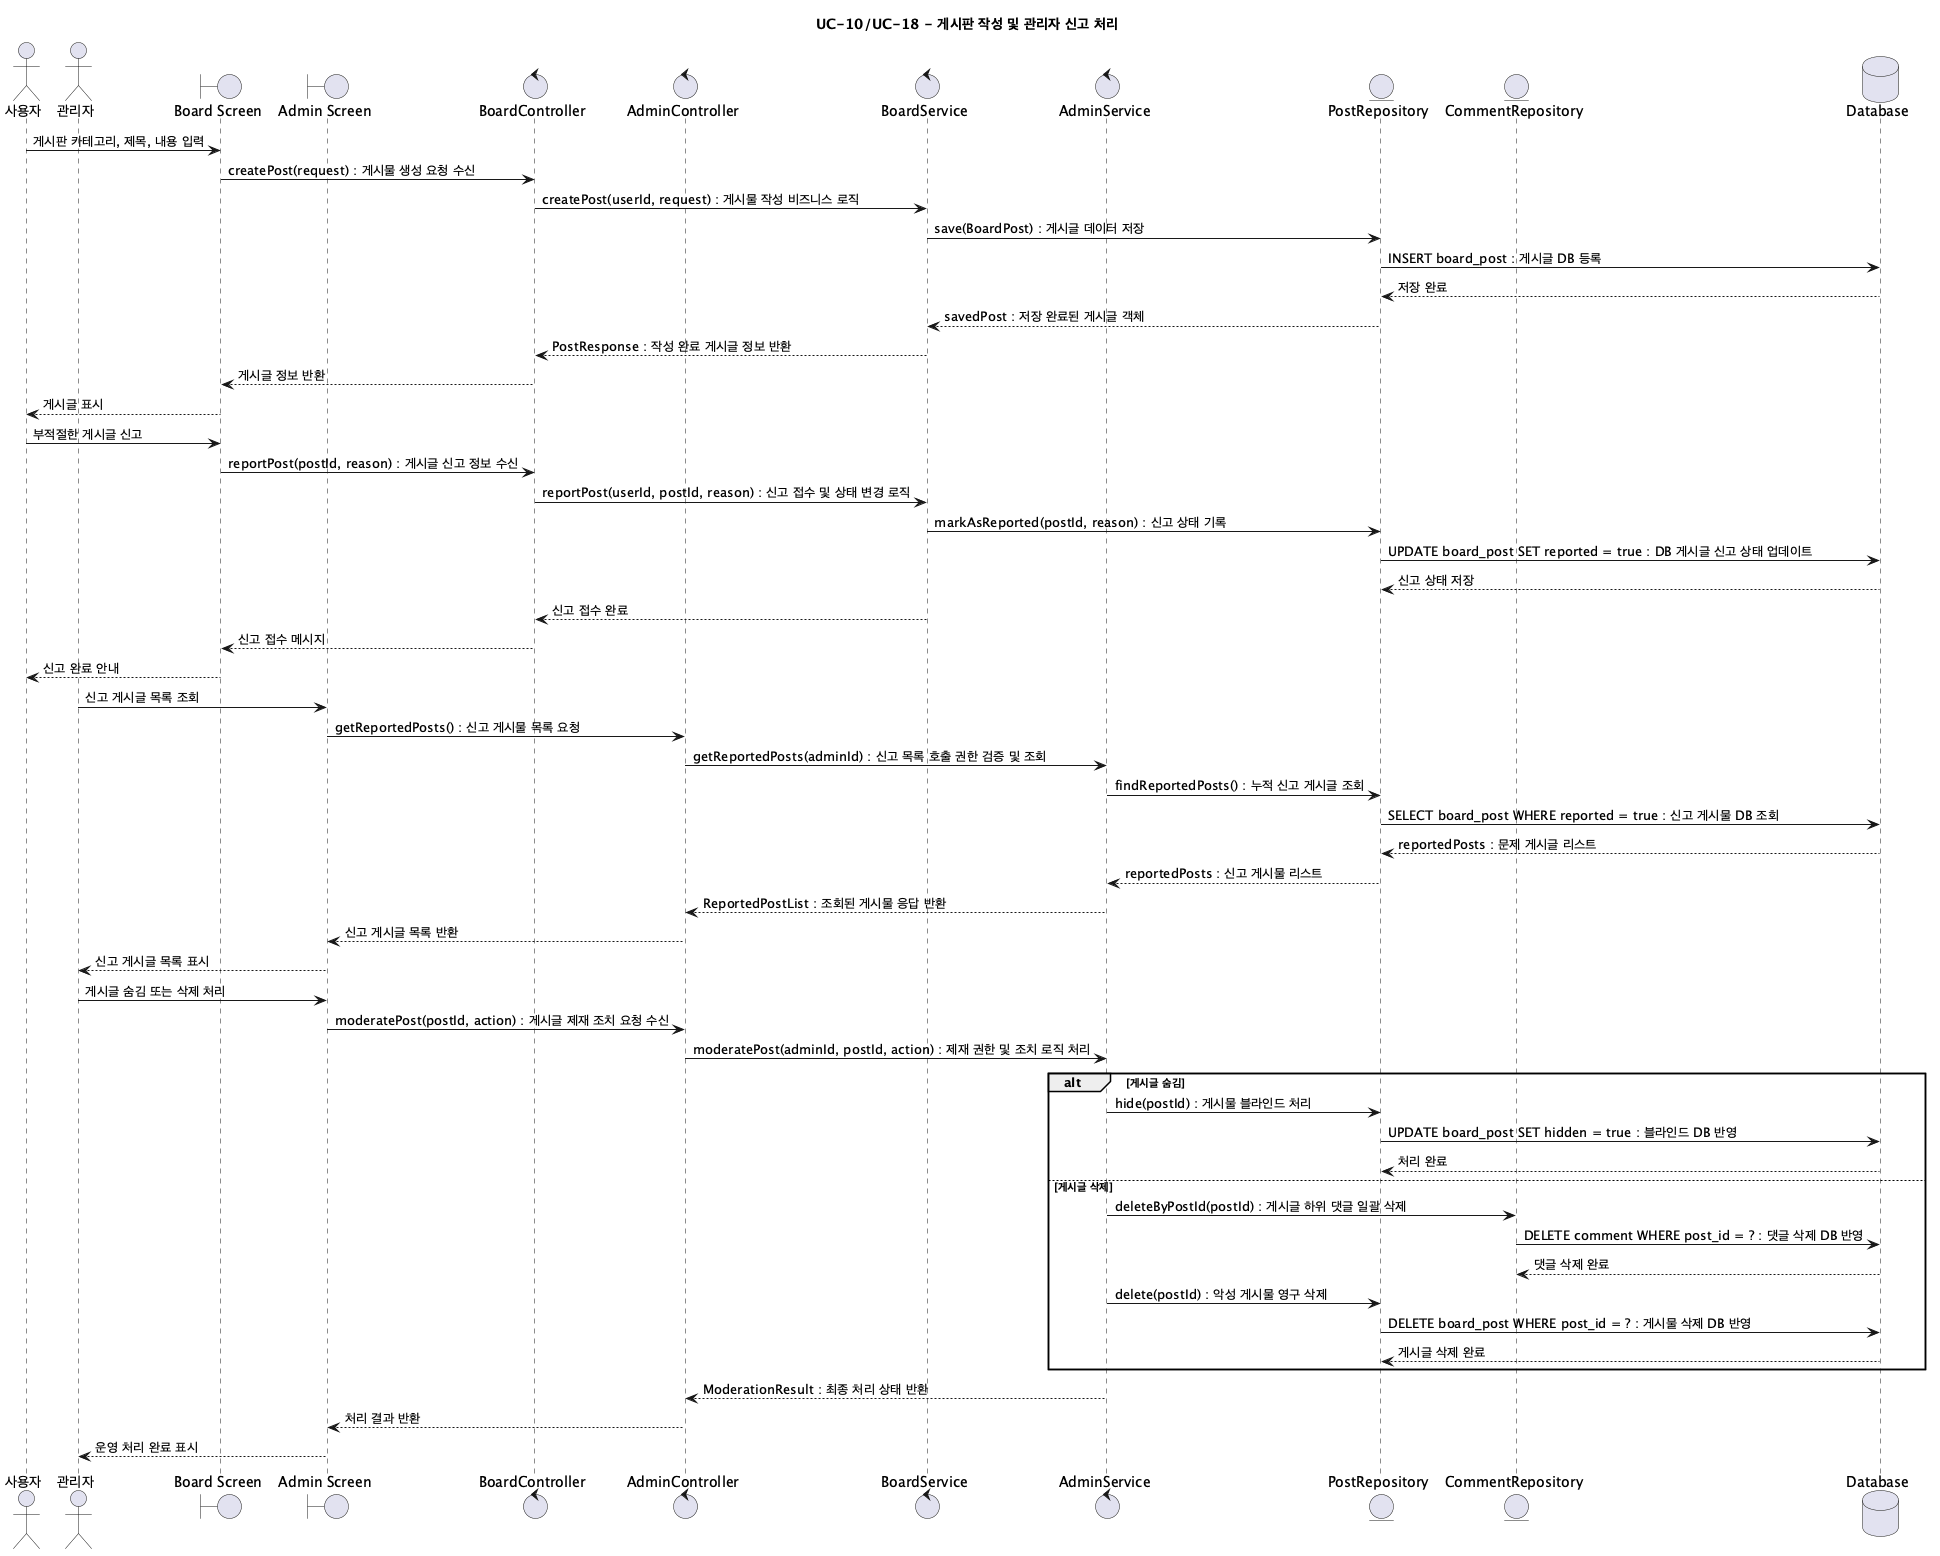

The diagram above was rendered by PlantUML. Its source (embedded in the PNG):
@startuml UC10-18_BoardAndAdmin
title UC-10/UC-18 - 게시판 작성 및 관리자 신고 처리

actor "사용자" as User
actor "관리자" as Admin
boundary "Board Screen" as BoardUI
boundary "Admin Screen" as AdminUI
control "BoardController" as BoardController
control "AdminController" as AdminController
control "BoardService" as BoardService
control "AdminService" as AdminService
entity "PostRepository" as PostRepository
entity "CommentRepository" as CommentRepository
database "Database" as DB

User -> BoardUI: 게시판 카테고리, 제목, 내용 입력
BoardUI -> BoardController: createPost(request) : 게시물 생성 요청 수신
BoardController -> BoardService: createPost(userId, request) : 게시물 작성 비즈니스 로직
BoardService -> PostRepository: save(BoardPost) : 게시글 데이터 저장
PostRepository -> DB: INSERT board_post : 게시글 DB 등록
DB --> PostRepository: 저장 완료
PostRepository --> BoardService: savedPost : 저장 완료된 게시글 객체
BoardService --> BoardController: PostResponse : 작성 완료 게시글 정보 반환
BoardController --> BoardUI: 게시글 정보 반환
BoardUI --> User: 게시글 표시

User -> BoardUI: 부적절한 게시글 신고
BoardUI -> BoardController: reportPost(postId, reason) : 게시글 신고 정보 수신
BoardController -> BoardService: reportPost(userId, postId, reason) : 신고 접수 및 상태 변경 로직
BoardService -> PostRepository: markAsReported(postId, reason) : 신고 상태 기록
PostRepository -> DB: UPDATE board_post SET reported = true : DB 게시글 신고 상태 업데이트
DB --> PostRepository: 신고 상태 저장
BoardService --> BoardController: 신고 접수 완료
BoardController --> BoardUI: 신고 접수 메시지
BoardUI --> User: 신고 완료 안내

Admin -> AdminUI: 신고 게시글 목록 조회
AdminUI -> AdminController: getReportedPosts() : 신고 게시물 목록 요청
AdminController -> AdminService: getReportedPosts(adminId) : 신고 목록 호출 권한 검증 및 조회
AdminService -> PostRepository: findReportedPosts() : 누적 신고 게시글 조회
PostRepository -> DB: SELECT board_post WHERE reported = true : 신고 게시물 DB 조회
DB --> PostRepository: reportedPosts : 문제 게시글 리스트
PostRepository --> AdminService: reportedPosts : 신고 게시물 리스트
AdminService --> AdminController: ReportedPostList : 조회된 게시물 응답 반환
AdminController --> AdminUI: 신고 게시글 목록 반환
AdminUI --> Admin: 신고 게시글 목록 표시

Admin -> AdminUI: 게시글 숨김 또는 삭제 처리
AdminUI -> AdminController: moderatePost(postId, action) : 게시글 제재 조치 요청 수신
AdminController -> AdminService: moderatePost(adminId, postId, action) : 제재 권한 및 조치 로직 처리

alt 게시글 숨김
  AdminService -> PostRepository: hide(postId) : 게시물 블라인드 처리
  PostRepository -> DB: UPDATE board_post SET hidden = true : 블라인드 DB 반영
  DB --> PostRepository: 처리 완료
else 게시글 삭제
  AdminService -> CommentRepository: deleteByPostId(postId) : 게시글 하위 댓글 일괄 삭제
  CommentRepository -> DB: DELETE comment WHERE post_id = ? : 댓글 삭제 DB 반영
  DB --> CommentRepository: 댓글 삭제 완료
  AdminService -> PostRepository: delete(postId) : 악성 게시물 영구 삭제
  PostRepository -> DB: DELETE board_post WHERE post_id = ? : 게시물 삭제 DB 반영
  DB --> PostRepository: 게시글 삭제 완료
end

AdminService --> AdminController: ModerationResult : 최종 처리 상태 반환
AdminController --> AdminUI: 처리 결과 반환
AdminUI --> Admin: 운영 처리 완료 표시

@enduml